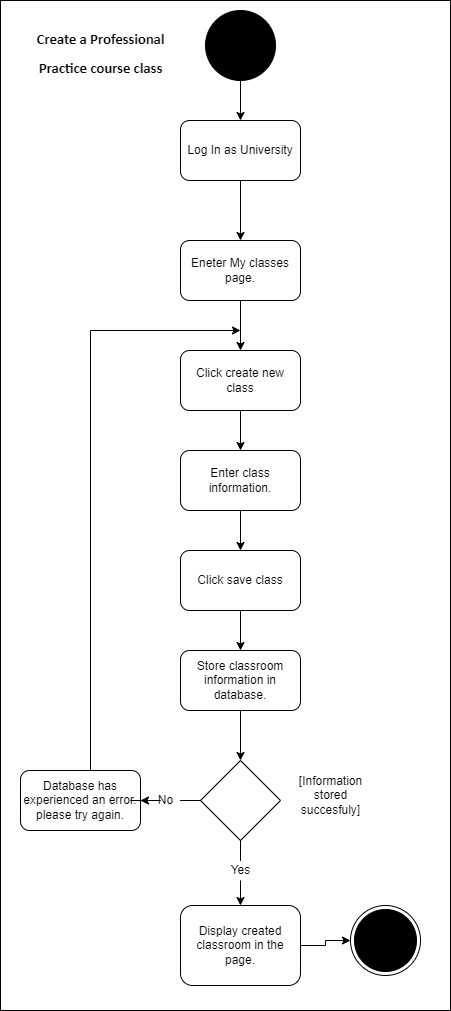

The diagram above was exported from draw.io. Its source (the exported page's mxGraphModel, read from the mxfile embedded in the PNG):
<mxGraphModel dx="1865" dy="579" grid="1" gridSize="10" guides="1" tooltips="1" connect="1" arrows="1" fold="1" page="1" pageScale="1" pageWidth="827" pageHeight="1169" math="0" shadow="0">
  <root>
    <mxCell id="0" />
    <mxCell id="1" parent="0" />
    <mxCell id="Dk_Mlstg5n_mc8XAqfDQ-26" value="" style="whiteSpace=wrap;html=1;" parent="1" vertex="1">
      <mxGeometry x="-20" y="50" width="450" height="1010" as="geometry" />
    </mxCell>
    <mxCell id="Dk_Mlstg5n_mc8XAqfDQ-4" style="edgeStyle=orthogonalEdgeStyle;rounded=0;orthogonalLoop=1;jettySize=auto;html=1;entryX=0.5;entryY=0;entryDx=0;entryDy=0;" parent="1" source="-q2rJboeVbPtfG0fMzrw-37" target="-q2rJboeVbPtfG0fMzrw-70" edge="1">
      <mxGeometry relative="1" as="geometry" />
    </mxCell>
    <mxCell id="-q2rJboeVbPtfG0fMzrw-37" value="" style="ellipse;whiteSpace=wrap;html=1;aspect=fixed;fillColor=#000000;" parent="1" vertex="1">
      <mxGeometry x="185" y="60" width="70" height="70" as="geometry" />
    </mxCell>
    <mxCell id="-q2rJboeVbPtfG0fMzrw-40" value="&lt;h1&gt;&lt;span style=&quot;font-size: 11.0pt ; line-height: 107% ; font-family: &amp;#34;calibri&amp;#34; , sans-serif&quot;&gt;Create a Professional&lt;br/&gt;Practice course class&lt;/span&gt;&lt;br&gt;&lt;/h1&gt;" style="text;html=1;align=center;verticalAlign=middle;resizable=0;points=[];autosize=1;strokeColor=none;fillColor=none;" parent="1" vertex="1">
      <mxGeometry x="10" y="60" width="140" height="80" as="geometry" />
    </mxCell>
    <mxCell id="Dk_Mlstg5n_mc8XAqfDQ-6" style="edgeStyle=orthogonalEdgeStyle;rounded=0;orthogonalLoop=1;jettySize=auto;html=1;entryX=0.5;entryY=0;entryDx=0;entryDy=0;" parent="1" source="-q2rJboeVbPtfG0fMzrw-70" target="Dk_Mlstg5n_mc8XAqfDQ-5" edge="1">
      <mxGeometry relative="1" as="geometry" />
    </mxCell>
    <mxCell id="-q2rJboeVbPtfG0fMzrw-70" value="Log In as University" style="rounded=1;whiteSpace=wrap;html=1;fillColor=#FFFFFF;" parent="1" vertex="1">
      <mxGeometry x="160" y="170" width="120" height="60" as="geometry" />
    </mxCell>
    <mxCell id="-q2rJboeVbPtfG0fMzrw-84" value="" style="ellipse;html=1;shape=endState;fillColor=#000000;strokeColor=#000000;" parent="1" vertex="1">
      <mxGeometry x="330" y="955" width="70" height="70" as="geometry" />
    </mxCell>
    <mxCell id="Dk_Mlstg5n_mc8XAqfDQ-9" style="edgeStyle=orthogonalEdgeStyle;rounded=0;orthogonalLoop=1;jettySize=auto;html=1;entryX=0.5;entryY=0;entryDx=0;entryDy=0;" parent="1" source="Dk_Mlstg5n_mc8XAqfDQ-5" target="Dk_Mlstg5n_mc8XAqfDQ-7" edge="1">
      <mxGeometry relative="1" as="geometry" />
    </mxCell>
    <mxCell id="Dk_Mlstg5n_mc8XAqfDQ-5" value="Eneter My classes page." style="rounded=1;whiteSpace=wrap;html=1;" parent="1" vertex="1">
      <mxGeometry x="160" y="290" width="120" height="60" as="geometry" />
    </mxCell>
    <mxCell id="Dk_Mlstg5n_mc8XAqfDQ-108" style="edgeStyle=orthogonalEdgeStyle;rounded=0;orthogonalLoop=1;jettySize=auto;html=1;entryX=0.5;entryY=0;entryDx=0;entryDy=0;" parent="1" source="Dk_Mlstg5n_mc8XAqfDQ-7" target="Dk_Mlstg5n_mc8XAqfDQ-107" edge="1">
      <mxGeometry relative="1" as="geometry" />
    </mxCell>
    <mxCell id="Dk_Mlstg5n_mc8XAqfDQ-7" value="Click create new class" style="rounded=1;whiteSpace=wrap;html=1;" parent="1" vertex="1">
      <mxGeometry x="160" y="400" width="120" height="60" as="geometry" />
    </mxCell>
    <mxCell id="Dk_Mlstg5n_mc8XAqfDQ-15" style="edgeStyle=orthogonalEdgeStyle;rounded=0;orthogonalLoop=1;jettySize=auto;html=1;entryX=0.5;entryY=0;entryDx=0;entryDy=0;" parent="1" edge="1">
      <mxGeometry relative="1" as="geometry">
        <mxPoint x="220" y="750" as="targetPoint" />
      </mxGeometry>
    </mxCell>
    <mxCell id="Dk_Mlstg5n_mc8XAqfDQ-118" style="edgeStyle=orthogonalEdgeStyle;rounded=0;orthogonalLoop=1;jettySize=auto;html=1;entryX=0;entryY=0.5;entryDx=0;entryDy=0;" parent="1" source="Dk_Mlstg5n_mc8XAqfDQ-19" target="-q2rJboeVbPtfG0fMzrw-84" edge="1">
      <mxGeometry relative="1" as="geometry" />
    </mxCell>
    <mxCell id="Dk_Mlstg5n_mc8XAqfDQ-19" value="Display created classroom in the page." style="rounded=1;whiteSpace=wrap;html=1;" parent="1" vertex="1">
      <mxGeometry x="160" y="955" width="120" height="80" as="geometry" />
    </mxCell>
    <mxCell id="Dk_Mlstg5n_mc8XAqfDQ-110" style="edgeStyle=orthogonalEdgeStyle;rounded=0;orthogonalLoop=1;jettySize=auto;html=1;entryX=0.5;entryY=0;entryDx=0;entryDy=0;" parent="1" source="Dk_Mlstg5n_mc8XAqfDQ-107" target="Dk_Mlstg5n_mc8XAqfDQ-109" edge="1">
      <mxGeometry relative="1" as="geometry" />
    </mxCell>
    <mxCell id="Dk_Mlstg5n_mc8XAqfDQ-107" value="Enter class information." style="rounded=1;whiteSpace=wrap;html=1;" parent="1" vertex="1">
      <mxGeometry x="160" y="500" width="120" height="60" as="geometry" />
    </mxCell>
    <mxCell id="Dk_Mlstg5n_mc8XAqfDQ-112" style="edgeStyle=orthogonalEdgeStyle;rounded=0;orthogonalLoop=1;jettySize=auto;html=1;entryX=0.5;entryY=0;entryDx=0;entryDy=0;" parent="1" source="Dk_Mlstg5n_mc8XAqfDQ-109" target="Dk_Mlstg5n_mc8XAqfDQ-111" edge="1">
      <mxGeometry relative="1" as="geometry" />
    </mxCell>
    <mxCell id="Dk_Mlstg5n_mc8XAqfDQ-109" value="Click save class" style="rounded=1;whiteSpace=wrap;html=1;" parent="1" vertex="1">
      <mxGeometry x="160" y="600" width="120" height="60" as="geometry" />
    </mxCell>
    <mxCell id="v2dHmv00rDCwM_wpN4JA-4" style="edgeStyle=orthogonalEdgeStyle;rounded=0;orthogonalLoop=1;jettySize=auto;html=1;entryX=0.5;entryY=0;entryDx=0;entryDy=0;" edge="1" parent="1" source="Dk_Mlstg5n_mc8XAqfDQ-111" target="v2dHmv00rDCwM_wpN4JA-3">
      <mxGeometry relative="1" as="geometry" />
    </mxCell>
    <mxCell id="Dk_Mlstg5n_mc8XAqfDQ-111" value="Store classroom information in database." style="rounded=1;whiteSpace=wrap;html=1;" parent="1" vertex="1">
      <mxGeometry x="160" y="700" width="120" height="60" as="geometry" />
    </mxCell>
    <mxCell id="Dk_Mlstg5n_mc8XAqfDQ-122" style="edgeStyle=orthogonalEdgeStyle;rounded=0;orthogonalLoop=1;jettySize=auto;html=1;" parent="1" source="Dk_Mlstg5n_mc8XAqfDQ-119" edge="1">
      <mxGeometry relative="1" as="geometry">
        <mxPoint x="220" y="380" as="targetPoint" />
        <Array as="points">
          <mxPoint x="70" y="380" />
        </Array>
      </mxGeometry>
    </mxCell>
    <mxCell id="Dk_Mlstg5n_mc8XAqfDQ-119" value="Database has experienced an error. please try again." style="rounded=1;whiteSpace=wrap;html=1;" parent="1" vertex="1">
      <mxGeometry y="820" width="120" height="60" as="geometry" />
    </mxCell>
    <mxCell id="v2dHmv00rDCwM_wpN4JA-5" style="edgeStyle=orthogonalEdgeStyle;rounded=0;orthogonalLoop=1;jettySize=auto;html=1;entryX=0.5;entryY=0;entryDx=0;entryDy=0;startArrow=none;" edge="1" parent="1" source="Dk_Mlstg5n_mc8XAqfDQ-117" target="Dk_Mlstg5n_mc8XAqfDQ-19">
      <mxGeometry relative="1" as="geometry" />
    </mxCell>
    <mxCell id="v2dHmv00rDCwM_wpN4JA-6" style="edgeStyle=orthogonalEdgeStyle;rounded=0;orthogonalLoop=1;jettySize=auto;html=1;entryX=1;entryY=0.5;entryDx=0;entryDy=0;startArrow=none;" edge="1" parent="1" source="Dk_Mlstg5n_mc8XAqfDQ-120" target="Dk_Mlstg5n_mc8XAqfDQ-119">
      <mxGeometry relative="1" as="geometry" />
    </mxCell>
    <mxCell id="v2dHmv00rDCwM_wpN4JA-3" value="" style="rhombus;whiteSpace=wrap;html=1;" vertex="1" parent="1">
      <mxGeometry x="180" y="810" width="80" height="80" as="geometry" />
    </mxCell>
    <mxCell id="v2dHmv00rDCwM_wpN4JA-7" value="[&lt;span style=&quot;&quot;&gt;Information&lt;br&gt;stored&lt;br&gt;succesfuly]&lt;/span&gt;" style="text;html=1;align=center;verticalAlign=middle;resizable=0;points=[];autosize=1;strokeColor=none;fillColor=none;" vertex="1" parent="1">
      <mxGeometry x="270" y="820" width="80" height="50" as="geometry" />
    </mxCell>
    <mxCell id="Dk_Mlstg5n_mc8XAqfDQ-117" value="Yes" style="text;html=1;align=center;verticalAlign=middle;resizable=0;points=[];autosize=1;strokeColor=none;fillColor=none;" parent="1" vertex="1">
      <mxGeometry x="205" y="910" width="30" height="20" as="geometry" />
    </mxCell>
    <mxCell id="v2dHmv00rDCwM_wpN4JA-8" value="" style="edgeStyle=orthogonalEdgeStyle;rounded=0;orthogonalLoop=1;jettySize=auto;html=1;entryX=0.5;entryY=0;entryDx=0;entryDy=0;endArrow=none;" edge="1" parent="1" source="v2dHmv00rDCwM_wpN4JA-3" target="Dk_Mlstg5n_mc8XAqfDQ-117">
      <mxGeometry relative="1" as="geometry">
        <mxPoint x="220" y="890" as="sourcePoint" />
        <mxPoint x="220" y="955" as="targetPoint" />
      </mxGeometry>
    </mxCell>
    <mxCell id="Dk_Mlstg5n_mc8XAqfDQ-120" value="No" style="text;html=1;align=center;verticalAlign=middle;resizable=0;points=[];autosize=1;strokeColor=none;fillColor=none;" parent="1" vertex="1">
      <mxGeometry x="130" y="840" width="30" height="20" as="geometry" />
    </mxCell>
    <mxCell id="v2dHmv00rDCwM_wpN4JA-10" value="" style="edgeStyle=orthogonalEdgeStyle;rounded=0;orthogonalLoop=1;jettySize=auto;html=1;entryX=1;entryY=0.5;entryDx=0;entryDy=0;endArrow=none;" edge="1" parent="1" source="v2dHmv00rDCwM_wpN4JA-3" target="Dk_Mlstg5n_mc8XAqfDQ-120">
      <mxGeometry relative="1" as="geometry">
        <mxPoint x="180" y="850" as="sourcePoint" />
        <mxPoint x="120" y="850" as="targetPoint" />
      </mxGeometry>
    </mxCell>
  </root>
</mxGraphModel>